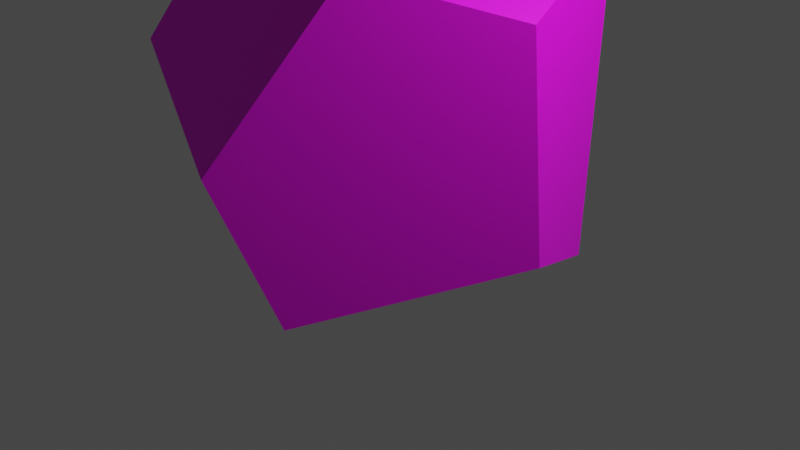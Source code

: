 # Source: stone_big_0.blend  (saved by Blender 2.92.15; exported with 4.5.12 LTS)
import bpy
from mathutils import Matrix  # noqa: F401  (used for matrix-valued properties, if any)

bpy.ops.wm.read_factory_settings(use_empty=True)
scene = bpy.context.scene
scene.name = 'Scene'

# ---- collections
col_collection = bpy.data.collections.new('Collection'); scene.collection.children.link(col_collection)

# ---- images (referenced by path relative to the original .blend; pixels are not part of the script)
import os
ASSET_DIR = os.environ.get("B2B_ASSET_DIR", "")  # directory of the original .blend (textures are referenced by path, not embedded)
HERE = os.path.dirname(os.path.abspath(__file__))  # packed textures are extracted next to this script under _unpacked/

def load_image(name, relpath, width, height, colorspace="sRGB"):
    """Load a texture the original file referenced (path relative to the .blend, or extracted next to this script)."""
    p = next((c for c in (os.path.join(HERE, relpath), os.path.join(ASSET_DIR, relpath)) if relpath and os.path.exists(c)), "")
    if p:
        img = bpy.data.images.load(p, check_existing=True)
        img.name = name
    else:  # same state as the original file: an image datablock whose file is absent (Cycles renders it pink)
        img = bpy.data.images.new(name, width, height)
        img.source = "FILE"
        img.filepath = "//" + (relpath or name)
    img.colorspace_settings.name = colorspace
    return img
img_bigpalette_png = load_image('BigPalette.png', 'BigPalette.png', 1024, 1024, 'sRGB')

# ---- materials (node trees are filled in below, after node groups)
mat_bigpalette = bpy.data.materials.new('BigPalette')
mat_bigpalette.use_transparent_shadow = False

# ---- material node trees
mat_bigpalette.use_nodes = True; mat_bigpalette.node_tree.nodes.clear()
_N = mat_bigpalette.node_tree.nodes; _L = mat_bigpalette.node_tree.links
n0 = _N.new('ShaderNodeBsdfPrincipled'); n0.name = 'Principled BSDF'; n0.location = (10, 300)
n0.distribution = 'GGX'
n0.subsurface_method = 'BURLEY'
n0.inputs[3].default_value = 1.45
n0.inputs[27].default_value = (0.0, 0.0, 0.0, 1.0)
n0.inputs[28].default_value = 1.0
n1 = _N.new('ShaderNodeOutputMaterial'); n1.name = 'Material Output'; n1.location = (300, 300)
n2 = _N.new('ShaderNodeTexImage'); n2.name = 'Image Texture'; n2.location = (-280, 280)
n2.image = img_bigpalette_png
_L.new(n0.outputs[0], n1.inputs[0])
_L.new(n2.outputs[0], n0.inputs[0])
n1.is_active_output = True

# ---- world
world_world = bpy.data.worlds.new('World'); scene.world = world_world
world_world.use_nodes = True; world_world.node_tree.nodes.clear()
_N = world_world.node_tree.nodes; _L = world_world.node_tree.links
n0 = _N.new('ShaderNodeOutputWorld'); n0.name = 'World Output'; n0.location = (300, 300)
n1 = _N.new('ShaderNodeBackground'); n1.name = 'Background'; n1.location = (10, 300)
n1.inputs[0].default_value = (0.05088, 0.05088, 0.05088, 1.0)
_L.new(n1.outputs[0], n0.inputs[0])
n0.is_active_output = True
world_world.color = (0.05088, 0.05088, 0.05088)
world_world.use_sun_shadow = False
world_world.sun_shadow_jitter_overblur = 0.0

# ---- cameras
cam_camera = bpy.data.cameras.new('Camera')
cam_camera.clip_end = 100.0
cam_camera.ortho_scale = 7.314

# ---- lights
light_light = bpy.data.lights.new('Light', 'POINT')
light_light.transmission_factor = 0.0
light_light.energy = 1000.0
light_light.shadow_soft_size = 0.1
light_light.shadow_maximum_resolution = 0.006
light_light.use_absolute_resolution = True

# ---- meshes
me_sphere_006 = bpy.data.meshes.new('Sphere.006')
me_sphere_006.from_pydata([(-0.5785, -0.6701, 0.203), (0.02533, -0.8922, -0.08363), (-0.8547, 0.3567, 0.0592), (-0.9049, -0.2143, -0.3241), (-0.6916, -0.1691, -0.6767), (-0.4328, 0.3536, -0.7151), (0.6472, 0.2941, -0.5446), (0.7626, -0.07234, -0.4178), (0.2039, -0.7278, -0.6357), (-0.1281, -0.4076, -0.8807), (0.1442, 0.5663, -0.6385), (-0.09451, 0.4504, -0.8166), (0.05623, 0.2595, -0.8823), (0.5191, 0.3494, -0.628), (-0.3899, -0.3239, 0.7953), (0.3098, -0.5194, 0.5644), (0.6996, -0.08476, 0.4062), (-0.7882, 0.4135, 0.2373), (0.1907, 0.7641, 0.314), (0.4447, 0.6198, 0.5671), (-0.4218, -0.04734, 0.8529)], [], [(19, 20, 14, 15, 16), (4, 3, 2, 5), (19, 18, 17, 20), (11, 10, 13, 12), (9, 8, 1, 0, 3, 4), (11, 12, 9, 4, 5), (19, 16, 7, 6), (7, 8, 9, 12, 13, 6), (17, 18, 10, 11, 5, 2), (8, 7, 16, 15, 1), (0, 1, 15, 14), (6, 13, 10, 18, 19), (0, 14, 20, 17, 2, 3)])
me_sphere_006.polygons.foreach_set('use_smooth', [True] * 13)
_k = set([(0, 1), (0, 3), (0, 14), (1, 8), (1, 15), (2, 3), (2, 5), (2, 17), (3, 4), (4, 5), (4, 9), (5, 11), (6, 7), (6, 13), (6, 19), (7, 8), (7, 16), (8, 9), (9, 12), (10, 11), (10, 13), (10, 18), (11, 12), (12, 13), (14, 15), (14, 20), (15, 16), (16, 19), (17, 18), (17, 20), (18, 19), (19, 20)])
me_sphere_006.attributes.new('sharp_edge', 'BOOLEAN', 'EDGE').data.foreach_set('value', [ (min(e.vertices), max(e.vertices)) in _k for e in me_sphere_006.edges])
_uv = me_sphere_006.uv_layers.new(name='UVMap')
_uv.uv.foreach_set('vector', [0.3001, 0.8247, 0.2924, 0.8225, 0.292, 0.8202, 0.2962, 0.8164, 0.3001, 0.8184, 0.2826, 0.819, 0.2845, 0.8164, 0.2891, 0.8185, 0.2844, 0.8234, 0.3001, 0.8247, 0.2995, 0.8262, 0.2928, 0.8261, 0.2924, 0.8225, 0.2962, 0.8262, 0.2982, 0.8274, 0.2987, 0.8304, 0.2958, 0.8277, 0.2804, 0.8294, 0.2835, 0.827, 0.287, 0.8297, 0.287, 0.8356, 0.2818, 0.8373, 0.2799, 0.8347, 0.284, 0.8259, 0.2826, 0.8257, 0.2799, 0.821, 0.2826, 0.819, 0.2844, 0.8234, 0.3013, 0.8262, 0.3054, 0.8284, 0.3054, 0.8351, 0.3033, 0.8357, 0.2981, 0.8348, 0.2918, 0.8349, 0.2915, 0.8306, 0.2958, 0.8277, 0.2987, 0.8304, 0.2992, 0.8317, 0.2902, 0.8184, 0.2912, 0.8248, 0.2852, 0.827, 0.284, 0.8259, 0.2844, 0.8234, 0.2891, 0.8185, 0.2918, 0.8349, 0.2981, 0.8348, 0.2992, 0.8376, 0.2955, 0.8388, 0.2912, 0.8371, 0.2912, 0.8172, 0.2949, 0.8133, 0.2962, 0.8164, 0.292, 0.8202, 0.3033, 0.8357, 0.3023, 0.8363, 0.2993, 0.8363, 0.2992, 0.8281, 0.3013, 0.8262, 0.2851, 0.8133, 0.2896, 0.8139, 0.2912, 0.8152, 0.2902, 0.8184, 0.2891, 0.8185, 0.2845, 0.8164])
me_sphere_006.materials.append(mat_bigpalette)
me_sphere_006.use_remesh_fix_poles = True
me_sphere_006.use_remesh_preserve_attributes = False
me_sphere_006.use_mirror_vertex_groups = False
me_sphere_006.update()
me_sphere_006.normals_split_custom_set([tuple(v) for v in zip(*[iter([0.3562, -0.06107, 0.9324, 0.3562, -0.06107, 0.9324, 0.3562, -0.06107, 0.9324, 0.3562, -0.06107, 0.9324, 0.3562, -0.06107, 0.9324, -0.8149, 0.3707, -0.4455, -0.8149, 0.3707, -0.4455, -0.8149, 0.3707, -0.4455, -0.8149, 0.3707, -0.4455, -0.2942, 0.6729, 0.6787, -0.2942, 0.6729, 0.6787, -0.2942, 0.6729, 0.6787, -0.2942, 0.6729, 0.6787, 0.3277, 0.5284, -0.7832, 0.3277, 0.5284, -0.7832, 0.3277, 0.5284, -0.7832, 0.3277, 0.5284, -0.7832, -0.4749, -0.7896, -0.3887, -0.4749, -0.7896, -0.3887, -0.4749, -0.7896, -0.3887, -0.4749, -0.7896, -0.3887, -0.4749, -0.7896, -0.3887, -0.4749, -0.7896, -0.3887, -0.308, 0.08284, -0.9478, -0.308, 0.08284, -0.9478, -0.308, 0.08284, -0.9478, -0.308, 0.08284, -0.9478, -0.308, 0.08284, -0.9478, 0.9431, 0.3236, 0.07702, 0.9431, 0.3236, 0.07702, 0.9431, 0.3236, 0.07702, 0.9431, 0.3236, 0.07702, 0.4975, -0.1395, -0.8562, 0.4975, -0.1395, -0.8562, 0.4975, -0.1395, -0.8562, 0.4975, -0.1395, -0.8562, 0.4975, -0.1395, -0.8562, 0.4975, -0.1395, -0.8562, -0.3194, 0.9308, -0.1777, -0.3194, 0.9308, -0.1777, -0.3194, 0.9308, -0.1777, -0.3194, 0.9308, -0.1777, -0.3194, 0.9308, -0.1777, -0.3194, 0.9308, -0.1777, 0.7523, -0.6571, 0.04764, 0.7523, -0.6571, 0.04764, 0.7523, -0.6571, 0.04764, 0.7523, -0.6571, 0.04764, 0.7523, -0.6571, 0.04764, -0.06679, -0.852, 0.5193, -0.06679, -0.852, 0.5193, -0.06679, -0.852, 0.5193, -0.06679, -0.852, 0.5193, 0.5324, 0.8291, -0.1708, 0.5324, 0.8291, -0.1708, 0.5324, 0.8291, -0.1708, 0.5324, 0.8291, -0.1708, 0.5324, 0.8291, -0.1708, -0.8993, -0.1865, 0.3955, -0.8993, -0.1865, 0.3955, -0.8993, -0.1865, 0.3955, -0.8993, -0.1865, 0.3955, -0.8993, -0.1865, 0.3955, -0.8993, -0.1865, 0.3955])] * 3)])

# ---- objects
ob_light = bpy.data.objects.new('Light', light_light)
ob_camera = bpy.data.objects.new('Camera', cam_camera)
ob_big_rock_01 = bpy.data.objects.new('Big_Rock_01', me_sphere_006)

# ---- transforms, parenting, visibility, modifiers, constraints
ob_light.location = (4.076, 1.005, 5.904)
ob_light.rotation_euler = (0.6503, 0.05522, 1.866)
ob_light.lock_rotations_4d = False
ob_light.empty_display_type = 'ARROWS'
ob_light.color = (0.0, 0.0, 0.0, 0.0)
ob_light.lineart.crease_threshold = 0.0
ob_camera.location = (7.359, -6.926, 4.958)
ob_camera.rotation_euler = (1.109, 0.0, 0.8149)
ob_camera.lock_rotations_4d = False
ob_camera.empty_display_type = 'ARROWS'
ob_camera.color = (0.0, 0.0, 0.0, 0.0)
ob_camera.display_type = 'WIRE'
ob_camera.lineart.crease_threshold = 0.0
ob_big_rock_01.location = (0.0, 0.0, 1.383)
ob_big_rock_01.rotation_euler = (-1.629e-07, 0.0, 0.0)
ob_big_rock_01.scale = (2.612, 2.612, 2.612)
ob_big_rock_01.color = (0.8, 0.8, 0.8, 1.0)
ob_big_rock_01.lineart.crease_threshold = 0.0

# ---- collection membership
col_collection.objects.link(ob_light)
col_collection.objects.link(ob_camera)
col_collection.objects.link(ob_big_rock_01)

# ---- scene / render settings (as saved in the file)
scene.camera = ob_camera
scene.frame_start = 1; scene.frame_end = 250; scene.frame_set(1)
scene.render.engine = 'BLENDER_EEVEE_NEXT'
scene.render.fps = 30
scene.cycles.use_denoising = False
scene.cycles.samples = 128
scene.cycles.sampling_pattern = 'TABULATED_SOBOL'
scene.cycles.use_adaptive_sampling = False
scene.cycles.use_light_tree = False
scene.view_settings.view_transform = 'Filmic'
bpy.context.view_layer.update()
